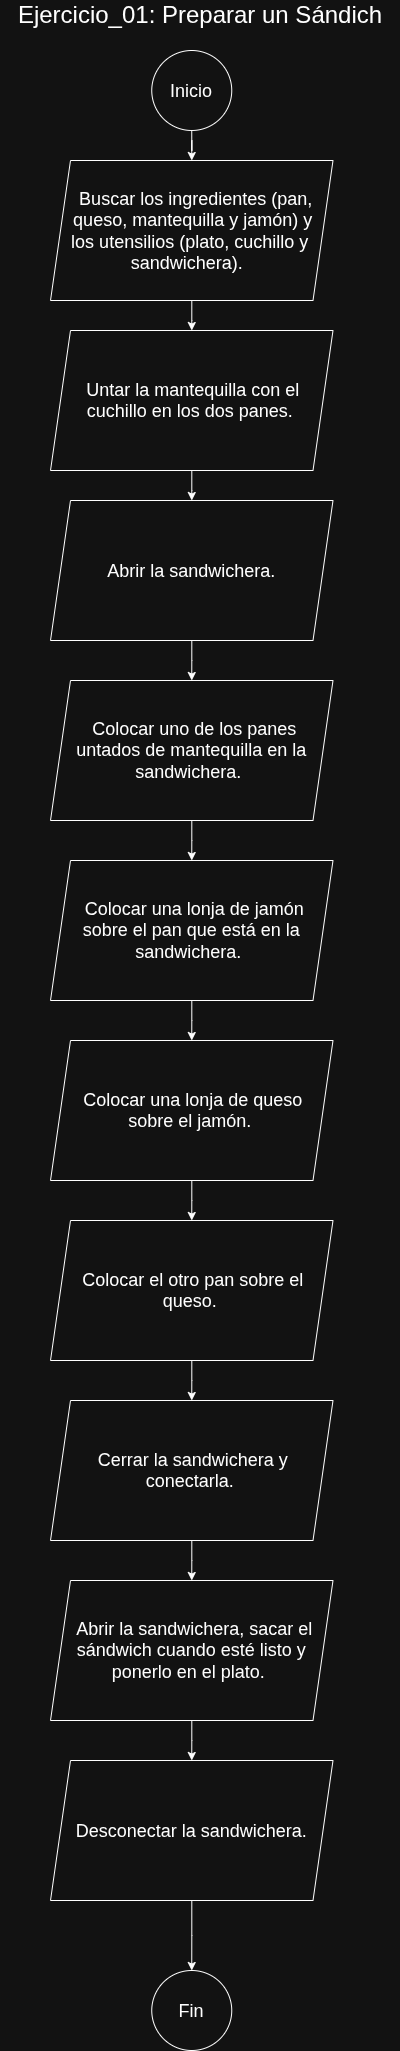

The diagram above was exported from draw.io. Its source (the exported page's mxGraphModel, read from the mxfile embedded in the PNG):
<mxGraphModel dx="1351" dy="793" grid="1" gridSize="10" guides="1" tooltips="1" connect="1" arrows="1" fold="1" page="1" pageScale="1" pageWidth="850" pageHeight="1100" math="0" shadow="0">
  <root>
    <mxCell id="0" />
    <mxCell id="1" parent="0" />
    <mxCell id="-PxFZcPPv36UPaMAKEHo-1" edge="1" parent="1" source="-PxFZcPPv36UPaMAKEHo-2" style="edgeStyle=orthogonalEdgeStyle;shape=connector;rounded=0;libavoidRouting=1;orthogonalLoop=1;jettySize=auto;html=1;entryX=0.5;entryY=0;entryDx=0;entryDy=0;strokeColor=default;align=center;verticalAlign=middle;fontFamily=Helvetica;fontSize=11;fontColor=default;labelBackgroundColor=default;endArrow=classic;" target="-PxFZcPPv36UPaMAKEHo-5">
      <mxGeometry relative="1" as="geometry" />
    </mxCell>
    <mxCell id="-PxFZcPPv36UPaMAKEHo-2" parent="1" style="ellipse;whiteSpace=wrap;html=1;shapeInside=1;aspect=fixed;" value="&lt;font style=&quot;font-size: 18px;&quot;&gt;Inicio&lt;/font&gt;" vertex="1">
      <mxGeometry height="80" width="80" x="351.25" y="100" as="geometry" />
    </mxCell>
    <mxCell id="-PxFZcPPv36UPaMAKEHo-3" parent="1" style="text;html=1;whiteSpace=wrap;strokeColor=none;fillColor=none;align=center;verticalAlign=middle;rounded=0;" value="&lt;font style=&quot;font-size: 24px;&quot;&gt;Ejercicio_01: Preparar un Sándich&lt;/font&gt;" vertex="1">
      <mxGeometry height="30" width="400" x="200" y="50" as="geometry" />
    </mxCell>
    <mxCell id="-PxFZcPPv36UPaMAKEHo-4" edge="1" parent="1" source="-PxFZcPPv36UPaMAKEHo-5" style="edgeStyle=orthogonalEdgeStyle;shape=connector;rounded=0;libavoidRouting=1;orthogonalLoop=1;jettySize=auto;html=1;entryX=0.5;entryY=0;entryDx=0;entryDy=0;strokeColor=default;align=center;verticalAlign=middle;fontFamily=Helvetica;fontSize=11;fontColor=default;labelBackgroundColor=default;endArrow=classic;" target="-PxFZcPPv36UPaMAKEHo-7">
      <mxGeometry relative="1" as="geometry" />
    </mxCell>
    <mxCell id="-PxFZcPPv36UPaMAKEHo-5" parent="1" style="shape=parallelogram;perimeter=parallelogramPerimeter;whiteSpace=wrap;html=1;shapeInside=1;fixedSize=1;" value="&lt;font style=&quot;font-size: 18px;&quot;&gt;Buscar los ingredientes (pan, queso, mantequilla y jamón) y los utensilios (plato, cuchillo y sandwichera).&lt;/font&gt;" vertex="1">
      <mxGeometry height="140" width="282.5" x="250" y="210" as="geometry" />
    </mxCell>
    <mxCell id="-PxFZcPPv36UPaMAKEHo-6" edge="1" parent="1" source="-PxFZcPPv36UPaMAKEHo-7" style="edgeStyle=orthogonalEdgeStyle;shape=connector;rounded=0;libavoidRouting=1;orthogonalLoop=1;jettySize=auto;html=1;entryX=0.5;entryY=0;entryDx=0;entryDy=0;strokeColor=default;align=center;verticalAlign=middle;fontFamily=Helvetica;fontSize=11;fontColor=default;labelBackgroundColor=default;endArrow=classic;" target="-PxFZcPPv36UPaMAKEHo-9">
      <mxGeometry relative="1" as="geometry" />
    </mxCell>
    <mxCell id="-PxFZcPPv36UPaMAKEHo-7" parent="1" style="shape=parallelogram;perimeter=parallelogramPerimeter;whiteSpace=wrap;html=1;shapeInside=1;fixedSize=1;" value="&lt;span style=&quot;font-size: 18px;&quot;&gt;Untar la mantequilla con el cuchillo en los dos panes.&lt;/span&gt;" vertex="1">
      <mxGeometry height="140" width="282.5" x="250" y="380" as="geometry" />
    </mxCell>
    <mxCell id="-PxFZcPPv36UPaMAKEHo-8" edge="1" parent="1" source="-PxFZcPPv36UPaMAKEHo-9" style="edgeStyle=orthogonalEdgeStyle;shape=connector;rounded=0;libavoidRouting=1;orthogonalLoop=1;jettySize=auto;html=1;entryX=0.5;entryY=0;entryDx=0;entryDy=0;strokeColor=default;align=center;verticalAlign=middle;fontFamily=Helvetica;fontSize=11;fontColor=default;labelBackgroundColor=default;endArrow=classic;" target="-PxFZcPPv36UPaMAKEHo-11">
      <mxGeometry relative="1" as="geometry" />
    </mxCell>
    <mxCell id="-PxFZcPPv36UPaMAKEHo-9" parent="1" style="shape=parallelogram;perimeter=parallelogramPerimeter;whiteSpace=wrap;html=1;shapeInside=1;fixedSize=1;" value="&lt;span style=&quot;font-size: 18px;&quot;&gt;Abrir la sandwichera.&lt;/span&gt;" vertex="1">
      <mxGeometry height="140" width="282.5" x="250" y="550" as="geometry" />
    </mxCell>
    <mxCell id="-PxFZcPPv36UPaMAKEHo-10" edge="1" parent="1" source="-PxFZcPPv36UPaMAKEHo-11" style="edgeStyle=orthogonalEdgeStyle;shape=connector;rounded=0;libavoidRouting=1;orthogonalLoop=1;jettySize=auto;html=1;entryX=0.5;entryY=0;entryDx=0;entryDy=0;strokeColor=default;align=center;verticalAlign=middle;fontFamily=Helvetica;fontSize=11;fontColor=default;labelBackgroundColor=default;endArrow=classic;" target="-PxFZcPPv36UPaMAKEHo-13">
      <mxGeometry relative="1" as="geometry" />
    </mxCell>
    <mxCell id="-PxFZcPPv36UPaMAKEHo-11" parent="1" style="shape=parallelogram;perimeter=parallelogramPerimeter;whiteSpace=wrap;html=1;shapeInside=1;fixedSize=1;" value="&lt;font style=&quot;font-size: 18px;&quot;&gt;Colocar uno de los panes untados de mantequilla en la sandwichera.&lt;/font&gt;" vertex="1">
      <mxGeometry height="140" width="282.5" x="250" y="730" as="geometry" />
    </mxCell>
    <mxCell id="-PxFZcPPv36UPaMAKEHo-12" edge="1" parent="1" source="-PxFZcPPv36UPaMAKEHo-13" style="edgeStyle=orthogonalEdgeStyle;shape=connector;rounded=0;libavoidRouting=1;orthogonalLoop=1;jettySize=auto;html=1;entryX=0.5;entryY=0;entryDx=0;entryDy=0;strokeColor=default;align=center;verticalAlign=middle;fontFamily=Helvetica;fontSize=11;fontColor=default;labelBackgroundColor=default;endArrow=classic;" target="-PxFZcPPv36UPaMAKEHo-15">
      <mxGeometry relative="1" as="geometry" />
    </mxCell>
    <mxCell id="-PxFZcPPv36UPaMAKEHo-13" parent="1" style="shape=parallelogram;perimeter=parallelogramPerimeter;whiteSpace=wrap;html=1;shapeInside=1;fixedSize=1;" value="&lt;span style=&quot;font-size: 18px;&quot;&gt;Colocar una lonja de jamón sobre el pan que está en la sandwichera.&lt;/span&gt;" vertex="1">
      <mxGeometry height="140" width="282.5" x="250" y="910" as="geometry" />
    </mxCell>
    <mxCell id="-PxFZcPPv36UPaMAKEHo-14" edge="1" parent="1" source="-PxFZcPPv36UPaMAKEHo-15" style="edgeStyle=orthogonalEdgeStyle;shape=connector;rounded=0;libavoidRouting=1;orthogonalLoop=1;jettySize=auto;html=1;entryX=0.5;entryY=0;entryDx=0;entryDy=0;strokeColor=default;align=center;verticalAlign=middle;fontFamily=Helvetica;fontSize=11;fontColor=default;labelBackgroundColor=default;endArrow=classic;" target="-PxFZcPPv36UPaMAKEHo-17">
      <mxGeometry relative="1" as="geometry" />
    </mxCell>
    <mxCell id="-PxFZcPPv36UPaMAKEHo-15" parent="1" style="shape=parallelogram;perimeter=parallelogramPerimeter;whiteSpace=wrap;html=1;shapeInside=1;fixedSize=1;" value="&lt;span style=&quot;font-size: 18px;&quot;&gt;Colocar una lonja de queso sobre el jamón.&lt;/span&gt;" vertex="1">
      <mxGeometry height="140" width="282.5" x="250" y="1090" as="geometry" />
    </mxCell>
    <mxCell id="-PxFZcPPv36UPaMAKEHo-16" edge="1" parent="1" source="-PxFZcPPv36UPaMAKEHo-17" style="edgeStyle=orthogonalEdgeStyle;shape=connector;rounded=0;libavoidRouting=1;orthogonalLoop=1;jettySize=auto;html=1;entryX=0.5;entryY=0;entryDx=0;entryDy=0;strokeColor=default;align=center;verticalAlign=middle;fontFamily=Helvetica;fontSize=11;fontColor=default;labelBackgroundColor=default;endArrow=classic;" target="-PxFZcPPv36UPaMAKEHo-19">
      <mxGeometry relative="1" as="geometry" />
    </mxCell>
    <mxCell id="-PxFZcPPv36UPaMAKEHo-17" parent="1" style="shape=parallelogram;perimeter=parallelogramPerimeter;whiteSpace=wrap;html=1;shapeInside=1;fixedSize=1;" value="&lt;span style=&quot;font-size: 18px;&quot;&gt;Colocar el otro pan sobre el queso.&lt;/span&gt;" vertex="1">
      <mxGeometry height="140" width="282.5" x="250" y="1270" as="geometry" />
    </mxCell>
    <mxCell id="-PxFZcPPv36UPaMAKEHo-18" edge="1" parent="1" source="-PxFZcPPv36UPaMAKEHo-19" style="edgeStyle=orthogonalEdgeStyle;shape=connector;rounded=0;libavoidRouting=1;orthogonalLoop=1;jettySize=auto;html=1;entryX=0.5;entryY=0;entryDx=0;entryDy=0;strokeColor=default;align=center;verticalAlign=middle;fontFamily=Helvetica;fontSize=11;fontColor=default;labelBackgroundColor=default;endArrow=classic;" target="-PxFZcPPv36UPaMAKEHo-21">
      <mxGeometry relative="1" as="geometry" />
    </mxCell>
    <mxCell id="-PxFZcPPv36UPaMAKEHo-19" parent="1" style="shape=parallelogram;perimeter=parallelogramPerimeter;whiteSpace=wrap;html=1;shapeInside=1;fixedSize=1;" value="&lt;br&gt;&lt;div&gt;&lt;font style=&quot;font-size: 18px;&quot;&gt;Cerrar la sandwichera y conectarla.&lt;/font&gt;&lt;/div&gt;" vertex="1">
      <mxGeometry height="140" width="282.5" x="250" y="1450" as="geometry" />
    </mxCell>
    <mxCell id="-PxFZcPPv36UPaMAKEHo-20" edge="1" parent="1" source="-PxFZcPPv36UPaMAKEHo-21" style="edgeStyle=orthogonalEdgeStyle;shape=connector;rounded=0;libavoidRouting=1;orthogonalLoop=1;jettySize=auto;html=1;entryX=0.5;entryY=0;entryDx=0;entryDy=0;strokeColor=default;align=center;verticalAlign=middle;fontFamily=Helvetica;fontSize=11;fontColor=default;labelBackgroundColor=default;endArrow=classic;" target="-PxFZcPPv36UPaMAKEHo-23">
      <mxGeometry relative="1" as="geometry" />
    </mxCell>
    <mxCell id="-PxFZcPPv36UPaMAKEHo-21" parent="1" style="shape=parallelogram;perimeter=parallelogramPerimeter;whiteSpace=wrap;html=1;shapeInside=1;fixedSize=1;" value="&lt;span style=&quot;font-size: 18px;&quot;&gt;Abrir la sandwichera, s&lt;/span&gt;&lt;span style=&quot;font-size: 18px;&quot;&gt;acar el sándwich cuando esté listo y ponerlo en el plato.&lt;/span&gt;" vertex="1">
      <mxGeometry height="140" width="282.5" x="250" y="1630" as="geometry" />
    </mxCell>
    <mxCell id="-PxFZcPPv36UPaMAKEHo-22" edge="1" parent="1" source="-PxFZcPPv36UPaMAKEHo-23" style="edgeStyle=orthogonalEdgeStyle;shape=connector;rounded=0;libavoidRouting=1;orthogonalLoop=1;jettySize=auto;html=1;entryX=0.5;entryY=0;entryDx=0;entryDy=0;strokeColor=default;align=center;verticalAlign=middle;fontFamily=Helvetica;fontSize=11;fontColor=default;labelBackgroundColor=default;endArrow=classic;" target="-PxFZcPPv36UPaMAKEHo-24">
      <mxGeometry relative="1" as="geometry" />
    </mxCell>
    <mxCell id="-PxFZcPPv36UPaMAKEHo-23" parent="1" style="shape=parallelogram;perimeter=parallelogramPerimeter;whiteSpace=wrap;html=1;shapeInside=1;fixedSize=1;" value="&lt;font style=&quot;font-size: 18px;&quot;&gt;Desconectar la sandwichera.&lt;/font&gt;" vertex="1">
      <mxGeometry height="140" width="282.5" x="250" y="1810" as="geometry" />
    </mxCell>
    <mxCell id="-PxFZcPPv36UPaMAKEHo-24" parent="1" style="ellipse;whiteSpace=wrap;html=1;shapeInside=1;aspect=fixed;" value="&lt;font style=&quot;font-size: 18px;&quot;&gt;Fin&lt;/font&gt;" vertex="1">
      <mxGeometry height="80" width="80" x="351.25" y="2020" as="geometry" />
    </mxCell>
  </root>
</mxGraphModel>